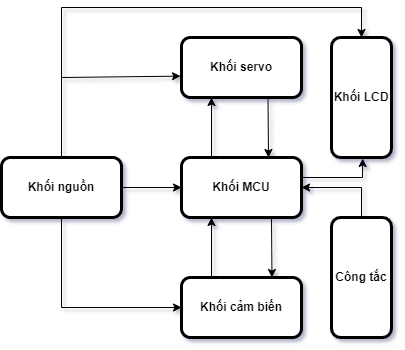

The diagram above was exported from draw.io. Its source (the exported page's mxGraphModel, read from the mxfile embedded in the PNG):
<mxGraphModel dx="1021" dy="512" grid="1" gridSize="10" guides="1" tooltips="1" connect="1" arrows="1" fold="1" page="1" pageScale="1" pageWidth="850" pageHeight="1100" math="0" shadow="0">
  <root>
    <mxCell id="0" />
    <mxCell id="1" parent="0" />
    <mxCell id="jKismMpx5hRllwocoXll-1" value="Khối nguồn" style="rounded=1;whiteSpace=wrap;html=1;strokeWidth=3;fontStyle=1" vertex="1" parent="1">
      <mxGeometry x="230" y="280" width="120" height="60" as="geometry" />
    </mxCell>
    <mxCell id="jKismMpx5hRllwocoXll-2" value="Khối servo" style="rounded=1;whiteSpace=wrap;html=1;strokeWidth=3;fontStyle=1" vertex="1" parent="1">
      <mxGeometry x="410" y="160" width="120" height="60" as="geometry" />
    </mxCell>
    <mxCell id="jKismMpx5hRllwocoXll-3" value="Khối MCU" style="rounded=1;whiteSpace=wrap;html=1;strokeWidth=3;fontStyle=1" vertex="1" parent="1">
      <mxGeometry x="410" y="280" width="120" height="60" as="geometry" />
    </mxCell>
    <mxCell id="jKismMpx5hRllwocoXll-5" value="Khối cảm biến" style="rounded=1;whiteSpace=wrap;html=1;strokeWidth=3;fontStyle=1" vertex="1" parent="1">
      <mxGeometry x="410" y="400" width="120" height="60" as="geometry" />
    </mxCell>
    <mxCell id="jKismMpx5hRllwocoXll-16" value="" style="endArrow=classic;html=1;rounded=0;entryX=0;entryY=0.5;entryDx=0;entryDy=0;" edge="1" parent="1" target="jKismMpx5hRllwocoXll-3">
      <mxGeometry width="50" height="50" relative="1" as="geometry">
        <mxPoint x="350" y="310" as="sourcePoint" />
        <mxPoint x="400" y="260" as="targetPoint" />
      </mxGeometry>
    </mxCell>
    <mxCell id="jKismMpx5hRllwocoXll-17" value="" style="endArrow=none;html=1;rounded=0;" edge="1" parent="1">
      <mxGeometry width="50" height="50" relative="1" as="geometry">
        <mxPoint x="290" y="430" as="sourcePoint" />
        <mxPoint x="290" y="340" as="targetPoint" />
      </mxGeometry>
    </mxCell>
    <mxCell id="jKismMpx5hRllwocoXll-18" value="" style="endArrow=classic;html=1;rounded=0;entryX=0;entryY=0.5;entryDx=0;entryDy=0;" edge="1" parent="1" target="jKismMpx5hRllwocoXll-5">
      <mxGeometry width="50" height="50" relative="1" as="geometry">
        <mxPoint x="290" y="430" as="sourcePoint" />
        <mxPoint x="370" y="470" as="targetPoint" />
      </mxGeometry>
    </mxCell>
    <mxCell id="jKismMpx5hRllwocoXll-19" value="" style="endArrow=classic;html=1;rounded=0;entryX=-0.008;entryY=0.644;entryDx=0;entryDy=0;entryPerimeter=0;" edge="1" parent="1" target="jKismMpx5hRllwocoXll-2">
      <mxGeometry width="50" height="50" relative="1" as="geometry">
        <mxPoint x="290" y="200" as="sourcePoint" />
        <mxPoint x="340" y="160" as="targetPoint" />
      </mxGeometry>
    </mxCell>
    <mxCell id="jKismMpx5hRllwocoXll-22" value="" style="endArrow=none;html=1;rounded=0;" edge="1" parent="1">
      <mxGeometry width="50" height="50" relative="1" as="geometry">
        <mxPoint x="290" y="280" as="sourcePoint" />
        <mxPoint x="290" y="200" as="targetPoint" />
      </mxGeometry>
    </mxCell>
    <mxCell id="jKismMpx5hRllwocoXll-23" value="" style="endArrow=classic;html=1;rounded=0;entryX=1;entryY=0.5;entryDx=0;entryDy=0;exitX=0;exitY=0.5;exitDx=0;exitDy=0;" edge="1" parent="1" target="jKismMpx5hRllwocoXll-3">
      <mxGeometry width="50" height="50" relative="1" as="geometry">
        <mxPoint x="590" y="340" as="sourcePoint" />
        <mxPoint x="630" y="340" as="targetPoint" />
        <Array as="points">
          <mxPoint x="590" y="310" />
        </Array>
      </mxGeometry>
    </mxCell>
    <mxCell id="jKismMpx5hRllwocoXll-24" value="" style="endArrow=classic;html=1;rounded=0;exitX=0.25;exitY=0;exitDx=0;exitDy=0;" edge="1" parent="1" source="jKismMpx5hRllwocoXll-3">
      <mxGeometry width="50" height="50" relative="1" as="geometry">
        <mxPoint x="440" y="270" as="sourcePoint" />
        <mxPoint x="440" y="220" as="targetPoint" />
      </mxGeometry>
    </mxCell>
    <mxCell id="jKismMpx5hRllwocoXll-25" value="" style="endArrow=classic;html=1;rounded=0;exitX=0.721;exitY=1.013;exitDx=0;exitDy=0;exitPerimeter=0;" edge="1" parent="1" source="jKismMpx5hRllwocoXll-2">
      <mxGeometry width="50" height="50" relative="1" as="geometry">
        <mxPoint x="480" y="310" as="sourcePoint" />
        <mxPoint x="497" y="280" as="targetPoint" />
      </mxGeometry>
    </mxCell>
    <mxCell id="jKismMpx5hRllwocoXll-26" value="" style="endArrow=classic;html=1;rounded=0;exitX=0.25;exitY=0;exitDx=0;exitDy=0;" edge="1" parent="1">
      <mxGeometry width="50" height="50" relative="1" as="geometry">
        <mxPoint x="440" y="400" as="sourcePoint" />
        <mxPoint x="440" y="340" as="targetPoint" />
      </mxGeometry>
    </mxCell>
    <mxCell id="jKismMpx5hRllwocoXll-27" value="" style="endArrow=classic;html=1;rounded=0;exitX=0.721;exitY=1.013;exitDx=0;exitDy=0;exitPerimeter=0;" edge="1" parent="1">
      <mxGeometry width="50" height="50" relative="1" as="geometry">
        <mxPoint x="500.0000000000001" y="340.78" as="sourcePoint" />
        <mxPoint x="500.48" y="400" as="targetPoint" />
      </mxGeometry>
    </mxCell>
    <mxCell id="jKismMpx5hRllwocoXll-28" value="Khối LCD" style="rounded=1;whiteSpace=wrap;html=1;strokeWidth=3;fontStyle=1;direction=south;" vertex="1" parent="1">
      <mxGeometry x="560" y="160" width="60" height="120" as="geometry" />
    </mxCell>
    <mxCell id="jKismMpx5hRllwocoXll-29" value="" style="endArrow=classic;html=1;rounded=0;entryX=1.008;entryY=0.48;entryDx=0;entryDy=0;entryPerimeter=0;" edge="1" parent="1" target="jKismMpx5hRllwocoXll-28">
      <mxGeometry width="50" height="50" relative="1" as="geometry">
        <mxPoint x="530" y="300" as="sourcePoint" />
        <mxPoint x="590" y="300" as="targetPoint" />
        <Array as="points">
          <mxPoint x="591" y="300" />
        </Array>
      </mxGeometry>
    </mxCell>
    <mxCell id="jKismMpx5hRllwocoXll-32" value="" style="endArrow=classic;html=1;rounded=0;entryX=0;entryY=0.5;entryDx=0;entryDy=0;" edge="1" parent="1" target="jKismMpx5hRllwocoXll-28">
      <mxGeometry width="50" height="50" relative="1" as="geometry">
        <mxPoint x="290" y="200" as="sourcePoint" />
        <mxPoint x="340" y="150" as="targetPoint" />
        <Array as="points">
          <mxPoint x="290" y="130" />
          <mxPoint x="590" y="130" />
        </Array>
      </mxGeometry>
    </mxCell>
    <mxCell id="jKismMpx5hRllwocoXll-33" value="Công tắc" style="rounded=1;whiteSpace=wrap;html=1;strokeWidth=3;fontStyle=1;direction=south;" vertex="1" parent="1">
      <mxGeometry x="560" y="340" width="60" height="120" as="geometry" />
    </mxCell>
  </root>
</mxGraphModel>